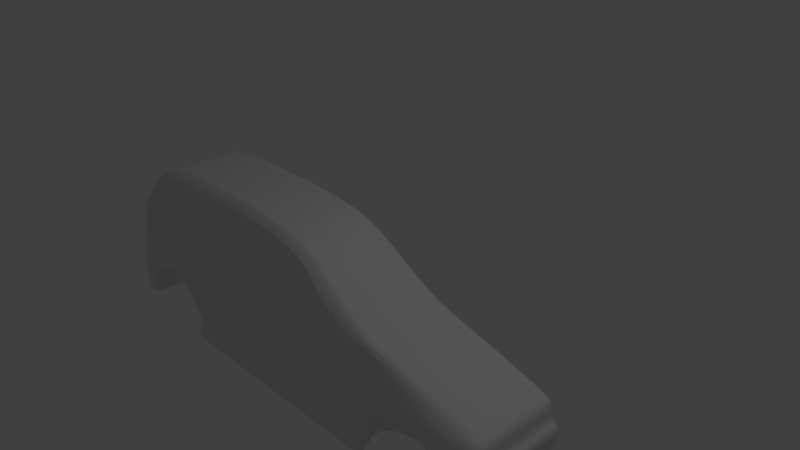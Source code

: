 # Source: model_1.blend  (saved by Blender 2.76.0; exported with 4.5.12 LTS)
import bpy
from mathutils import Matrix  # noqa: F401  (used for matrix-valued properties, if any)

bpy.ops.wm.read_factory_settings(use_empty=True)
scene = bpy.context.scene
scene.name = 'Scene'

# ---- collections
col_collection_1 = bpy.data.collections.new('Collection 1'); scene.collection.children.link(col_collection_1)

# ---- materials (node trees are filled in below, after node groups)
mat_material = bpy.data.materials.new('Material')
mat_material.alpha_threshold = 0.0
mat_material.use_transparent_shadow = False
mat_material.roughness = 0.5
mat_material.line_color = (0.0, 0.0, 0.0, 1.0)

# ---- material node trees

# ---- world
world_world = bpy.data.worlds.new('World'); scene.world = world_world
world_world.color = (0.05088, 0.05088, 0.05088)
world_world.use_sun_shadow = False
world_world.sun_shadow_jitter_overblur = 0.0
world_world.cycles.sampling_method = 'MANUAL'
world_world.cycles.sample_map_resolution = 256

# ---- cameras
cam_camera = bpy.data.cameras.new('Camera')
cam_camera.clip_end = 100.0
cam_camera.lens = 35.0
cam_camera.sensor_width = 32.0
cam_camera.sensor_height = 18.0
cam_camera.ortho_scale = 7.314
cam_camera.dof.focus_distance = 0.0
cam_camera.dof.aperture_fstop = 128.0

# ---- lights
light_lamp = bpy.data.lights.new('Lamp', 'POINT')
light_lamp.transmission_factor = 0.0
light_lamp.cutoff_distance = 30.0
light_lamp.energy = 100.0
light_lamp.shadow_buffer_clip_start = 1.001
light_lamp.shadow_soft_size = 0.1
light_lamp.shadow_maximum_resolution = 0.006
light_lamp.use_absolute_resolution = True
light_lamp.cycles.use_multiple_importance_sampling = False

# ---- meshes
me_cube = bpy.data.meshes.new('Cube')
me_cube.from_pydata([(-3.279, -1.499, -1.368), (-3.332, -1.499, -1.35), (-2.047, -1.499, -1.33), (1.196, -1.499, -1.324), (2.846, -1.463, -0.4867), (2.877, -1.499, -1.19), (3.128, -1.499, -0.7152), (3.125, -1.499, -1.105), (-3.347, -1.464, -0.004493), (2.845, -1.353, -0.3853), (3.104, -1.407, -0.5145), (1.317, -1.371, 0.03434), (-2.951, -1.344, 0.5964), (1.922, -1.54, -0.7283), (1.684, -1.54, -0.8269), (1.531, -1.54, -0.9678), (1.445, -1.54, -1.161), (1.41, -1.54, -1.328), (2.846, -1.499, -0.9599), (2.642, -1.54, -1.219), (2.629, -1.54, -1.095), (2.59, -1.54, -0.9809), (2.508, -1.54, -0.8808), (2.363, -1.54, -0.764), (2.17, -1.54, -0.7181), (2.577, -1.369, -0.3066), (2.869, -1.499, -1.069), (3.192, -1.499, -1.035), (-3.455, -1.499, -1.102), (-1.848, -1.499, -1.326), (-2.823, -1.515, -0.7599), (-2.847, -1.515, -0.7954), (-3.004, -1.515, -0.848), (-3.098, -1.515, -0.9248), (-3.175, -1.515, -1.018), (-3.232, -1.499, -1.125), (-3.267, -1.499, -1.24), (-2.096, -1.499, -0.8149), (-2.098, -1.515, -1.139), (-2.254, -1.515, -0.9417), (-3.082, -1.478, -0.1965), (-1.085, -1.499, -0.8152), (-2.47, -1.515, -0.8268), (-2.086, -1.216, 0.8001), (-2.047, -1.507, -1.553), (1.19, -1.507, -1.542), (1.413, -1.506, -1.552), (-1.843, -1.507, -1.546), (2.883, -1.499, -1.391), (3.119, -1.499, -1.288), (2.639, -1.499, -1.433), (3.204, -1.499, -0.9206), (2.82, -1.499, -0.7496), (3.2, -1.551, -0.7566), (2.432, -1.54, -0.8094), (2.813, -1.551, -0.804), (-0.9789, -1.499, -1.325), (0.09074, -1.228, 0.7489), (-0.96, -1.507, -1.544), (-1.113, -1.213, 0.8111), (0.5847, -1.29, 0.4894), (-1.114, -1.315, 0.7217), (-3.16, -1.499, -0.7447), (-3.457, -1.499, -1.237), (-3.507, -1.499, -0.9931), (-3.509, -1.499, -0.8002), (-3.45, -1.499, -0.7026), (-3.297, -1.499, -0.8277), (-3.217, -1.528, -0.7816), (-3.496, -1.528, -0.7442), (-3.349, -1.499, -1.026), (-3.328, -1.499, -1.116), (-3.341, -1.499, -1.246), (-3.508, -1.499, -0.9123), (-3.325, -1.499, -0.93), (-3.42, -1.499, -1.308), (3.22, -1.499, -0.8282), (2.835, -1.499, -0.8761), (1.352, -1.499, -0.8476), (2.822, -1.499, -0.6113), (3.114, -1.457, -0.6149), (2.744, -1.499, -1.082), (2.763, -1.499, -1.204), (2.761, -1.499, -1.412), (2.706, -1.499, -0.9671), (2.588, -1.499, -0.7568), (2.623, -1.551, -0.8067), (2.663, -1.499, -0.8785), (3.047, -1.342, -0.4521), (2.172, -1.536, -0.5655), (2.358, -1.536, -0.5884), (2.577, -1.536, -0.6109), (2.347, -1.382, -0.2394), (1.922, -1.536, -0.5557), (2.163, -1.39, -0.1882), (1.92, -1.4, -0.1217), (1.233, -1.499, -1.086), (-1.11, -1.373, 0.474), (-3.407, -1.499, -0.5277), (-3.105, -1.499, -0.5518), (-1.055, -1.499, -1.063), (-2.668, -1.333, 0.6444), (-2.673, -1.499, -0.5547), (-2.413, -1.499, -0.5935), (-3.369, -1.477, -0.1829), (1.348, -1.491, -0.379), (-2.4, -1.479, -0.2092), (-1.106, -1.483, -0.2663), (1.923, -1.499, -0.415), (-2.657, -1.478, -0.2013), (2.577, -1.499, -0.4613), (2.353, -1.499, -0.445), (2.165, -1.499, -0.4317), (0.09043, -1.33, 0.6585), (0.8178, -1.48, -0.2275), (0.8803, -1.467, 0.1353), (0.5227, -1.39, 0.4044), (-1.098, -1.472, -0.1133), (-1.108, -1.447, 0.1638), (-3.212, -1.423, 0.264), (-3.009, -1.358, 0.5404), (1.65, -1.536, -0.6363), (1.651, -1.499, -0.3986), (1.641, -1.41, -0.04771), (-1.902, -1.499, -1.061), (-1.104, -1.499, -0.6072), (-3.063, -1.464, -0.002881), (-2.942, -1.423, 0.2659), (-2.755, -1.357, 0.5423), (1.343, -1.499, -0.6223), (-2.386, -1.466, -0.0282), (-2.639, -1.465, -0.01375), (-2.341, -1.321, 0.6965), (-2.793, -1.233, 0.7293), (-2.579, -1.225, 0.7632), (-2.283, -1.218, 0.7927), (-2.139, -1.319, 0.7016), (-0.9727, -1.499, -1.396), (-1.846, -1.499, -1.398), (-2.047, -1.499, -1.403), (1.411, -1.54, -1.401), (1.194, -1.499, -1.395), (-2.047, -1.524, -1.422), (1.411, -1.524, -1.42), (-0.9711, -1.524, -1.415), (-1.846, -1.524, -1.417), (1.193, -1.524, -1.414), (-2.045, -0.2534, -1.139), (2.579, -0.2498, -0.3085), (2.348, -0.2498, -0.2413), (-2.95, -0.2498, 0.596), (-3.008, -0.2498, 0.5385), (-3.495, -0.2496, -0.746), (-3.508, -0.2498, -0.802), (3.202, -0.2493, -0.7585), (3.13, -0.2498, -0.717), (-3.33, -0.2498, -1.352), (-3.277, -0.2498, -1.369), (3.205, -0.2498, -0.9225), (3.221, -0.2498, -0.83), (3.048, -0.2498, -0.4539), (2.847, -0.2498, -0.3871), (3.115, -0.2498, -0.6167), (3.105, -0.2498, -0.5164), (2.164, -0.2498, -0.1901), (1.922, -0.2498, -0.1235), (1.411, -0.9015, -1.134), (3.193, -0.2498, -1.037), (-3.507, -0.2498, -0.9141), (-3.505, -0.2498, -0.995), (-3.006, -0.908, -1.126), (1.79, -0.9015, -1.146), (1.318, -0.2498, 0.03801), (0.586, -0.2498, 0.4861), (-3.367, -0.2498, -0.1862), (-3.406, -0.2498, -0.5295), (-3.419, -0.2498, -1.309), (-3.346, -0.2498, -0.007305), (-2.045, -0.9782, -1.139), (0.0921, -0.2498, 0.7528), (-2.047, -1.422, -1.442), (-1.111, -0.2498, 0.8167), (-2.085, -0.2498, 0.8054), (3.127, -0.2498, -1.107), (-3.454, -0.2498, -1.103), (-3.456, -0.2498, -1.239), (1.642, -0.2498, -0.04956), (2.762, -0.2498, -1.414), (2.884, -0.2498, -1.393), (-3.449, -0.2498, -0.7044), (-2.792, -0.2498, 0.7326), (3.12, -0.2498, -1.29), (-2.577, -0.2498, 0.7675), (2.64, -0.2498, -1.435), (-2.282, -0.2498, 0.7977), (-3.211, -0.2498, 0.2545), (-2.747, -1.478, -0.2003), (-3.283, -1.499, -1.242), (-3.212, -1.499, -1.02), (-3.147, -1.499, -0.9259), (-3.067, -1.499, -0.8437), (-2.926, -1.521, -0.7925), (-2.895, -1.499, -0.7566), (-3.252, -1.499, -1.123), (-2.765, -1.499, -0.5541), (-3.29, -1.499, -1.364), (-2.41, -1.323, 0.6854), (-2.729, -1.464, -0.01143), (-2.346, -1.219, 0.7864), (-2.345, -0.2498, 0.7913), (-3.288, -0.2498, -1.366), (-2.047, -1.512, -1.512), (1.412, -1.512, -1.511), (-0.9634, -1.512, -1.504), (-1.844, -1.512, -1.506), (1.191, -1.512, -1.502), (1.19, -1.422, -1.431), (1.413, -1.422, -1.442), (-1.843, -1.422, -1.436), (2.348, -1.257, -0.2404), (-3.008, -1.245, 0.5394), (-3.509, -1.078, -0.8011), (3.129, -1.221, -0.7161), (-3.278, -1.078, -1.368), (2.171, -1.099, -0.719), (3.22, -1.078, -0.8291), (-2.822, -1.078, -0.7608), (2.846, -1.243, -0.3862), (3.104, -1.269, -0.5155), (1.921, -1.266, -0.1226), (-0.96, -1.422, -1.433), (1.445, -1.099, -1.162), (-3.506, -1.078, -0.9941), (2.433, -1.099, -0.8103), (2.643, -1.099, -1.22), (-2.469, -1.078, -0.8277), (0.5853, -1.211, 0.4877), (-2.046, -1.078, -1.331), (-3.407, -1.316, -0.5286), (1.531, -1.099, -0.9687), (-2.032, -1.078, -1.403), (0.09142, -1.18, 0.7509), (-2.086, -1.174, 0.8028), (-3.457, -1.078, -1.238), (2.884, -1.078, -1.392), (-3.449, -1.214, -0.7035), (1.685, -1.099, -0.8278), (3.12, -1.078, -1.289), (2.578, -1.251, -0.3075), (-2.951, -1.238, 0.5962), (-3.496, -1.092, -0.7451), (3.201, -1.104, -0.7576), (-3.331, -1.078, -1.351), (1.923, -1.099, -0.7293), (3.204, -1.078, -0.9215), (-2.846, -1.078, -0.7963), (3.048, -1.237, -0.453), (-3.004, -1.078, -0.849), (3.115, -1.295, -0.6158), (-3.098, -1.078, -0.9257), (2.163, -1.261, -0.1892), (-0.96, -1.478, -1.544), (-3.174, -1.078, -1.019), (1.41, -1.099, -1.329), (-3.231, -1.078, -1.126), (3.192, -1.078, -1.036), (-3.507, -1.078, -0.9132), (2.364, -1.099, -0.7649), (-1.843, -1.478, -1.546), (-3.266, -1.078, -1.241), (2.63, -1.099, -1.096), (2.591, -1.099, -0.9818), (1.317, -1.296, 0.03617), (-2.097, -1.078, -1.14), (-2.254, -1.078, -0.9426), (2.509, -1.099, -0.8818), (-3.368, -1.304, -0.1845), (-3.419, -1.078, -1.308), (-3.346, -1.298, -0.005899), (1.411, -1.099, -1.402), (1.413, -1.478, -1.552), (-1.112, -1.173, 0.8139), (3.126, -1.078, -1.106), (-3.455, -1.078, -1.102), (1.641, -1.287, -0.04864), (2.762, -1.078, -1.413), (-2.792, -1.182, 0.7309), (-2.578, -1.178, 0.7654), (2.64, -1.078, -1.434), (-2.283, -1.175, 0.7952), (-3.212, -1.278, 0.2593), (-3.289, -1.078, -1.365), (-2.346, -1.176, 0.7889), (1.19, -1.478, -1.542), (-2.047, -1.478, -1.553), (-2.749, -0.9782, -1.131), (-2.749, -1.078, -1.229), (-2.68, -1.078, -1.156), (-2.636, -1.078, -1.079), (-2.676, -1.078, -0.9342), (-2.736, -1.078, -0.8383), (-2.824, -0.9782, -1.127), (-2.994, -1.078, -1.271), (-2.92, -1.078, -1.15), (-2.818, -1.078, -1.048), (-2.773, -1.078, -0.9334), (-2.791, -1.078, -0.8393), (-2.59, -0.9782, -1.135), (-2.59, -1.078, -1.331), (-2.535, -1.078, -1.24), (-2.468, -1.078, -1.086), (-2.506, -1.078, -0.9351), (-2.637, -1.078, -0.8372), (1.412, -0.2505, -1.146), (1.79, -0.2505, -1.146), (-2.922, -0.2498, -1.121), (-2.749, -0.2521, -1.131), (-2.824, -0.2521, -1.127), (-2.59, -0.2521, -1.135), (1.075, -1.48, -0.2242), (1.12, -1.48, -0.1244), (1.088, -1.48, -0.008236), (-0.9957, -1.445, 0.1699), (-0.9976, -1.375, 0.4636), (0.07156, -1.334, 0.6382), (-1.001, -1.32, 0.6981), (0.4808, -1.391, 0.3977), (0.7603, -1.477, -0.2007), (0.8195, -1.464, 0.1428), (-0.9858, -1.468, -0.09261), (-1.258, -1.441, 0.1843), (-1.26, -1.376, 0.4615), (-2.22, -1.362, 0.5192), (-1.249, -1.463, -0.06333), (-2.9, -1.456, 0.03536), (-2.792, -1.42, 0.2756), (-2.625, -1.358, 0.5382), (-2.548, -1.334, 0.6354), (-2.603, -1.421, 0.2692), (-2.531, -1.422, 0.2675), (-2.474, -1.361, 0.5248), (-2.412, -1.36, 0.5254), (-2.394, -1.331, 0.6503), (-2.332, -1.329, 0.6602), (-2.599, -1.457, 0.02566), (-2.679, -1.457, 0.02772), (-2.372, -1.458, 0.01274), (-2.314, -1.422, 0.2663), (-2.152, -1.327, 0.6648), (-1.263, -1.323, 0.6828), (-2.764, -1.48, -0.2334), (-2.691, -1.48, -0.2342), (-2.779, -1.497, -0.5207), (-3.054, -1.497, -0.5189), (-2.704, -1.497, -0.5212), (-3.036, -1.48, -0.2303), (-2.771, -1.497, -0.2462), (-2.704, -1.497, -0.247), (-2.784, -1.513, -0.5078), (-3.035, -1.513, -0.5061), (-2.716, -1.513, -0.5083), (-3.018, -1.497, -0.2434), (-3.332, -1.499, -1.245), (-3.327, -1.499, -1.025), (-3.296, -1.499, -0.9293), (-3.171, -1.524, -0.7834), (-3.118, -1.499, -0.7467), (-3.316, -1.499, -1.117), (-3.05, -1.499, -0.5522), (-2.54, -0.2498, 0.7713), (-3.028, -1.478, -0.1971), (-3.26, -1.499, -0.8303), (-3.325, -1.499, -1.352), (-2.626, -1.331, 0.651), (-3.009, -1.464, -0.004257), (-2.541, -1.224, 0.767), (-3.324, -0.2498, -1.354), (-2.541, -1.178, 0.7691), (-3.324, -1.078, -1.353), (-2.762, -1.42, 0.2745), (-2.601, -1.358, 0.536), (-2.523, -1.334, 0.6378), (-2.865, -1.457, 0.03413), (-3.01, -1.497, -0.5192), (-2.992, -1.48, -0.2308), (-2.995, -1.513, -0.5064), (-2.978, -1.497, -0.2439), (-2.698, -1.473, -0.2408), (-2.71, -1.49, -0.5146), (-2.768, -1.473, -0.24), (-2.781, -1.49, -0.5141), (-3.045, -1.49, -0.5123), (-3.027, -1.473, -0.237), (-2.985, -1.473, -0.2375), (-3.002, -1.49, -0.5126)], [], [(98, 99, 40, 104), (109, 196, 350, 351), (106, 109, 102, 103), (362, 72, 1, 372), (125, 103, 37, 41), (37, 103, 42, 39), (100, 124, 29, 56), (213, 214, 47, 58), (211, 44, 47, 214), (62, 99, 98, 66), (200, 199, 33, 32), (198, 203, 35, 34), (202, 201, 31, 30), (199, 198, 34, 33), (365, 68, 67, 371), (74, 73, 64, 70), (70, 64, 28, 71), (71, 28, 63, 72), (75, 1, 72, 63), (74, 67, 65, 73), (65, 67, 68, 69), (69, 68, 62, 66), (96, 100, 56, 3), (203, 197, 36, 35), (202, 30, 102, 204), (95, 108, 112, 94), (25, 110, 4, 9), (112, 89, 90, 111), (90, 23, 85, 91), (85, 23, 54, 86), (86, 54, 22, 87), (87, 22, 21, 84), (84, 21, 20, 81), (20, 19, 82, 81), (81, 82, 5, 26), (82, 83, 48, 5), (49, 7, 5, 48), (7, 27, 26, 5), (27, 51, 18, 26), (18, 84, 81, 26), (18, 77, 87, 84), (77, 55, 86, 87), (55, 52, 85, 86), (52, 79, 91, 85), (4, 79, 80, 10), (79, 52, 6, 80), (52, 55, 53, 6), (55, 77, 76, 53), (76, 77, 18, 51), (90, 89, 24, 23), (4, 110, 91, 79), (83, 82, 19, 50), (103, 102, 30, 42), (105, 122, 123), (117, 118, 330, 333), (116, 113, 324, 326), (118, 117, 329, 322), (57, 113, 116, 60), (136, 132, 343, 348), (61, 113, 57, 59), (215, 213, 58, 45), (90, 91, 110, 111), (215, 45, 46, 212), (16, 96, 3, 17), (96, 16, 15, 78), (78, 15, 14, 121), (93, 121, 14, 13), (92, 111, 110, 25), (112, 111, 92, 94), (121, 93, 108, 122), (93, 13, 24, 89), (93, 89, 112, 108), (123, 122, 108, 95), (88, 9, 4, 10), (124, 38, 2, 29), (124, 37, 39, 38), (41, 37, 124, 100), (100, 96, 78, 41), (125, 107, 106, 103), (8, 104, 40, 126), (127, 119, 8, 126), (127, 128, 120, 119), (101, 12, 120, 128), (78, 121, 129), (129, 121, 122, 105), (78, 129, 125, 41), (114, 117, 107, 105), (118, 97, 331, 330), (101, 128, 336, 337), (97, 61, 349, 331), (370, 374, 126, 40), (130, 131, 109, 106), (106, 107, 117, 130), (134, 133, 12, 101), (373, 375, 134, 101), (43, 135, 132, 136), (128, 127, 335, 336), (374, 207, 345, 382), (132, 206, 342, 343), (61, 136, 348, 349), (43, 136, 61, 59), (60, 116, 115, 11), (117, 114, 327, 329), (3, 141, 140, 17), (3, 56, 137, 141), (2, 139, 138, 29), (56, 29, 138, 137), (141, 146, 143, 140), (141, 137, 144, 146), (139, 142, 145, 138), (137, 138, 145, 144), (269, 223, 170), (250, 245, 189, 152), (282, 247, 191, 183), (289, 242, 182, 194), (284, 229, 165, 186), (290, 220, 151, 195), (260, 219, 149, 164), (258, 222, 155, 162), (288, 234, 171), (278, 290, 195, 177), (292, 289, 194, 209), (285, 288, 193, 187), (286, 287, 192, 190), (46, 280, 217, 212), (247, 244, 188, 191), (249, 286, 190, 150), (288, 171, 314, 193), (266, 221, 153, 168), (283, 232, 169, 184), (245, 238, 175, 189), (277, 243, 185, 176), (244, 285, 187, 188), (272, 284, 186, 172), (281, 241, 179, 181), (243, 283, 184, 185), (265, 282, 183, 167), (242, 281, 181, 182), (241, 236, 173, 179), (308, 307, 178, 240), (248, 227, 161, 148), (276, 278, 177, 174), (252, 277, 176, 156), (238, 276, 174, 175), (236, 272, 172, 173), (232, 266, 168, 169), (254, 265, 167, 158), (256, 228, 163, 160), (229, 260, 164, 165), (251, 225, 159, 154), (228, 258, 162, 163), (227, 256, 160, 161), (225, 254, 158, 159), (378, 252, 156, 376), (222, 251, 154, 155), (221, 250, 152, 153), (220, 249, 150, 151), (219, 248, 148, 149), (313, 314, 171, 166), (223, 291, 210, 157), (377, 292, 209, 369), (132, 135, 208, 206), (109, 131, 207, 196), (130, 117, 333, 346), (373, 101, 337, 381), (131, 130, 346, 344), (366, 202, 204, 368), (367, 362, 197, 203), (31, 201, 200, 32), (364, 363, 198, 199), (366, 365, 201, 202), (363, 367, 203, 198), (371, 364, 199, 200), (36, 197, 205, 0), (370, 40, 355, 384), (143, 212, 217), (146, 215, 212, 143), (146, 144, 213, 215), (142, 211, 214, 145), (144, 145, 214, 213), (47, 44, 294, 268), (261, 268, 218, 230), (375, 208, 292, 377), (0, 205, 291, 223), (58, 47, 268, 261), (92, 25, 248, 219), (120, 12, 249, 220), (65, 69, 250, 221), (6, 53, 251, 222), (372, 1, 252, 378), (24, 13, 253, 224), (76, 51, 254, 225), (30, 31, 255, 226), (9, 88, 256, 227), (31, 32, 257, 255), (10, 80, 258, 228), (53, 76, 225, 251), (32, 33, 259, 257), (95, 94, 260, 229), (268, 294, 180, 218), (33, 34, 262, 259), (16, 17, 263, 231), (88, 10, 228, 256), (34, 35, 264, 262), (51, 27, 265, 254), (64, 73, 266, 232), (54, 23, 267, 233), (45, 58, 261, 293), (35, 36, 269, 264), (19, 20, 270, 234), (42, 30, 226, 235), (280, 293, 216, 217), (20, 21, 271, 270), (60, 11, 272, 236), (2, 38, 273, 237), (38, 39, 274, 273), (21, 22, 275, 271), (98, 104, 276, 238), (1, 75, 277, 252), (104, 8, 278, 276), (22, 54, 233, 275), (15, 16, 231, 239), (25, 9, 227, 248), (139, 2, 237, 240), (57, 60, 236, 241), (17, 140, 279, 263), (46, 45, 293, 280), (43, 59, 281, 242), (27, 7, 282, 265), (63, 28, 283, 243), (59, 57, 241, 281), (11, 123, 284, 272), (48, 83, 285, 244), (75, 63, 243, 277), (66, 98, 238, 245), (28, 64, 232, 283), (293, 261, 230, 216), (39, 42, 235, 274), (73, 65, 221, 266), (14, 15, 239, 246), (23, 24, 224, 267), (142, 139, 240, 180), (12, 133, 286, 249), (49, 48, 244, 247), (143, 217, 279, 140), (133, 134, 287, 286), (83, 50, 288, 285), (208, 135, 289, 292), (8, 119, 290, 278), (50, 19, 234, 288), (80, 6, 222, 258), (94, 92, 219, 260), (119, 120, 220, 290), (123, 95, 229, 284), (135, 43, 242, 289), (7, 49, 247, 282), (13, 14, 246, 253), (69, 66, 245, 250), (36, 0, 223, 269), (303, 264, 269, 302), (309, 237, 273, 310), (310, 273, 274, 311), (311, 274, 235, 312), (302, 269, 301), (264, 303, 304, 262), (305, 299, 300, 306), (304, 298, 299, 305), (303, 297, 298, 304), (309, 297, 296, 308), (302, 301, 295, 296), (262, 304, 305, 259), (259, 305, 306, 257), (297, 303, 302, 296), (237, 309, 308, 240), (299, 311, 312, 300), (298, 310, 311, 299), (297, 309, 310, 298), (296, 295, 307, 308), (255, 257, 306), (226, 255, 306), (306, 300, 226), (312, 226, 300), (226, 312, 235), (270, 231, 263, 234), (271, 239, 231, 270), (275, 246, 239, 271), (233, 253, 246, 275), (253, 233, 267, 224), (263, 166, 171, 234), (313, 166, 178, 147), (315, 170, 223, 157), (307, 295, 316, 318), (295, 301, 317, 316), (301, 170, 315, 317), (178, 307, 318, 147), (170, 301, 269), (263, 279, 166), (211, 142, 180), (211, 180, 294, 44), (217, 216, 279), (180, 240, 218), (230, 218, 240), (230, 240, 279, 216), (178, 166, 279, 240), (115, 321, 11), (11, 321, 320, 123), (123, 320, 319, 105), (114, 105, 319), (320, 321, 114, 319), (115, 114, 321), (328, 322, 329, 327), (323, 322, 328, 326), (325, 323, 326, 324), (114, 115, 328, 327), (97, 118, 322, 323), (115, 116, 326, 328), (61, 97, 323, 325), (113, 61, 325, 324), (332, 331, 349, 348), (331, 332, 347, 330), (338, 345, 344, 339), (340, 338, 339, 341), (381, 337, 336, 380), (343, 341, 332, 348), (341, 339, 347, 332), (339, 344, 346, 347), (330, 347, 346, 333), (343, 342, 340, 341), (380, 379, 338, 340), (379, 382, 345, 338), (207, 131, 344, 345), (127, 126, 334, 335), (125, 129, 105, 107), (387, 389, 356, 357), (388, 387, 357, 360), (204, 102, 354, 352), (368, 204, 352, 383), (391, 392, 355, 353), (102, 109, 351, 354), (356, 358, 360, 357), (99, 353, 355, 40), (390, 388, 360, 358), (394, 390, 358, 385), (393, 392, 361, 386), (385, 386, 361, 359), (358, 356, 386, 385), (389, 393, 386, 356), (391, 394, 385, 359), (99, 368, 383, 353), (335, 334, 382, 379), (336, 335, 379, 380), (342, 381, 380, 340), (205, 372, 378, 291), (134, 375, 377, 287), (196, 370, 384, 350), (67, 74, 364, 371), (70, 71, 367, 363), (62, 68, 365, 366), (74, 70, 363, 364), (71, 72, 362, 367), (62, 366, 368, 99), (206, 373, 381, 342), (287, 377, 369, 192), (291, 378, 376, 210), (126, 374, 382, 334), (206, 208, 375, 373), (196, 207, 374, 370), (201, 365, 371, 200), (197, 362, 372, 205), (353, 383, 394, 391), (350, 384, 393, 389), (384, 355, 392, 393), (383, 352, 390, 394), (352, 354, 388, 390), (359, 361, 392, 391), (354, 351, 387, 388), (351, 350, 389, 387)])
_k = {(391, 394): 1.0, (389, 393): 1.0, (392, 393): 1.0, (390, 394): 1.0, (388, 390): 1.0, (391, 392): 1.0, (387, 388): 1.0, (387, 389): 1.0}
me_cube.attributes.new('crease_edge', 'FLOAT', 'EDGE').data.foreach_set('value', [_k.get((min(e.vertices), max(e.vertices)), 0.0) for e in me_cube.edges])
me_cube.materials.append(mat_material)
me_cube.use_remesh_preserve_volume = False
me_cube.use_remesh_preserve_attributes = False
me_cube.use_mirror_vertex_groups = False
me_cube.update()

# ---- objects
ob_cube = bpy.data.objects.new('Cube', me_cube)
ob_lamp = bpy.data.objects.new('Lamp', light_lamp)
ob_camera = bpy.data.objects.new('Camera', cam_camera)

# ---- transforms, parenting, visibility, modifiers, constraints
ob_cube.location = (0.0, 0.0, 0.0)
ob_cube.lock_rotations_4d = False
ob_cube.empty_display_type = 'ARROWS'
ob_cube.lineart.crease_threshold = 0.0
_m = ob_cube.modifiers.new('Subsurf', 'SUBSURF')
_m.uv_smooth = 'PRESERVE_CORNERS'
_m.quality = 2
_m.levels = 3
_m.show_only_control_edges = False
ob_lamp.location = (4.076, 1.005, 5.904)
ob_lamp.rotation_euler = (0.6503, 0.05522, 1.866)
ob_lamp.lock_rotations_4d = False
ob_lamp.empty_display_type = 'ARROWS'
ob_lamp.color = (0.0, 0.0, 0.0, 0.0)
ob_lamp.lineart.crease_threshold = 0.0
ob_camera.location = (7.481, -6.508, 5.344)
ob_camera.rotation_euler = (1.109, 0.01082, 0.8149)
ob_camera.lock_rotations_4d = False
ob_camera.empty_display_type = 'ARROWS'
ob_camera.color = (0.0, 0.0, 0.0, 0.0)
ob_camera.display_type = 'WIRE'
ob_camera.lineart.crease_threshold = 0.0

# ---- collection membership
col_collection_1.objects.link(ob_cube)
col_collection_1.objects.link(ob_lamp)
col_collection_1.objects.link(ob_camera)

# ---- scene / render settings (as saved in the file)
scene.camera = ob_camera
scene.frame_start = 1; scene.frame_end = 250; scene.frame_set(1)
scene.render.engine = 'BLENDER_EEVEE_NEXT'
scene.render.resolution_percentage = 50
scene.render.dither_intensity = 0.0
scene.cycles.use_denoising = False
scene.cycles.samples = 10
scene.cycles.sampling_pattern = 'TABULATED_SOBOL'
scene.cycles.light_sampling_threshold = 0.0
scene.cycles.use_adaptive_sampling = False
scene.cycles.use_light_tree = False
scene.cycles.blur_glossy = 0.0
scene.cycles.pixel_filter_type = 'GAUSSIAN'
scene.cycles.sample_clamp_indirect = 0.0
scene.view_settings.view_transform = 'Standard'
bpy.context.view_layer.update()
